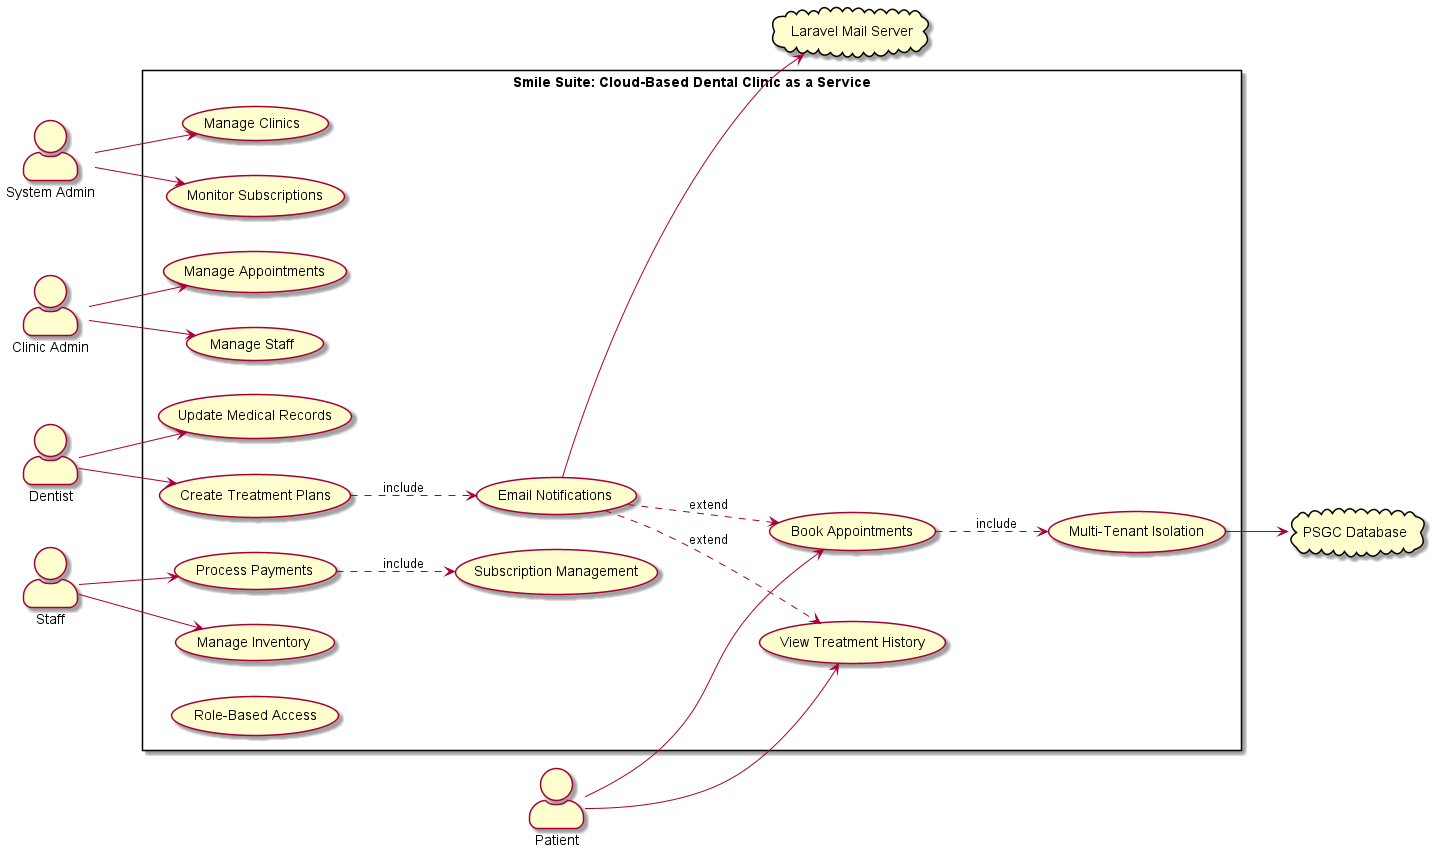

The diagram above was rendered by PlantUML. Its source (embedded in the PNG):
@startuml SmileSuite_UseCase_Compact
skinparam backgroundColor #FFFFFF
skinparam actorStyle awesome
skinparam usecaseStyle rectangle

left to right direction

actor "System Admin" as SA
actor "Clinic Admin" as CA
actor "Dentist" as D
actor "Staff" as S
actor "Patient" as P

rectangle "Smile Suite: Cloud-Based Dental Clinic as a Service" {
    (Manage Clinics) as UC1
    (Monitor Subscriptions) as UC2
    (Manage Appointments) as UC3
    (Manage Staff) as UC4
    (Update Medical Records) as UC5
    (Create Treatment Plans) as UC6
    (Process Payments) as UC7
    (Manage Inventory) as UC8
    (Book Appointments) as UC9
    (View Treatment History) as UC10
    (Multi-Tenant Isolation) as UC11
    (Email Notifications) as UC12
    (Role-Based Access) as UC13
    (Subscription Management) as UC14
}

cloud "Laravel Mail Server" as ES1
cloud "PSGC Database" as ES2

' Actor connections
SA --> UC1
SA --> UC2
CA --> UC3
CA --> UC4
D --> UC5
D --> UC6
S --> UC7
S --> UC8
P --> UC9
P --> UC10

' Include relationships
UC9 ..> UC11 : include
UC6 ..> UC12 : include
UC7 ..> UC14 : include

' Extend relationships
UC12 ..> UC9 : extend
UC12 ..> UC10 : extend

' System dependencies
UC12 --> ES1
UC11 --> ES2

@enduml